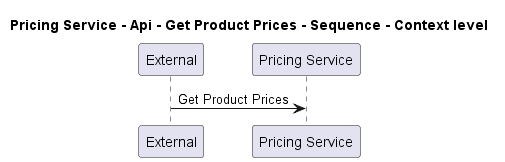

The diagram above was rendered by PlantUML. Its source (embedded in the PNG):
@startuml
!pragma layout smetana

title Pricing Service - Api - Get Product Prices - Sequence - Context level

participant "External" as C4InterFlow.SoftwareSystems.ExternalSystem
participant "Pricing Service" as ECommercePlatform.SoftwareSystems.PricingService

C4InterFlow.SoftwareSystems.ExternalSystem -> ECommercePlatform.SoftwareSystems.PricingService : Get Product Prices


@enduml